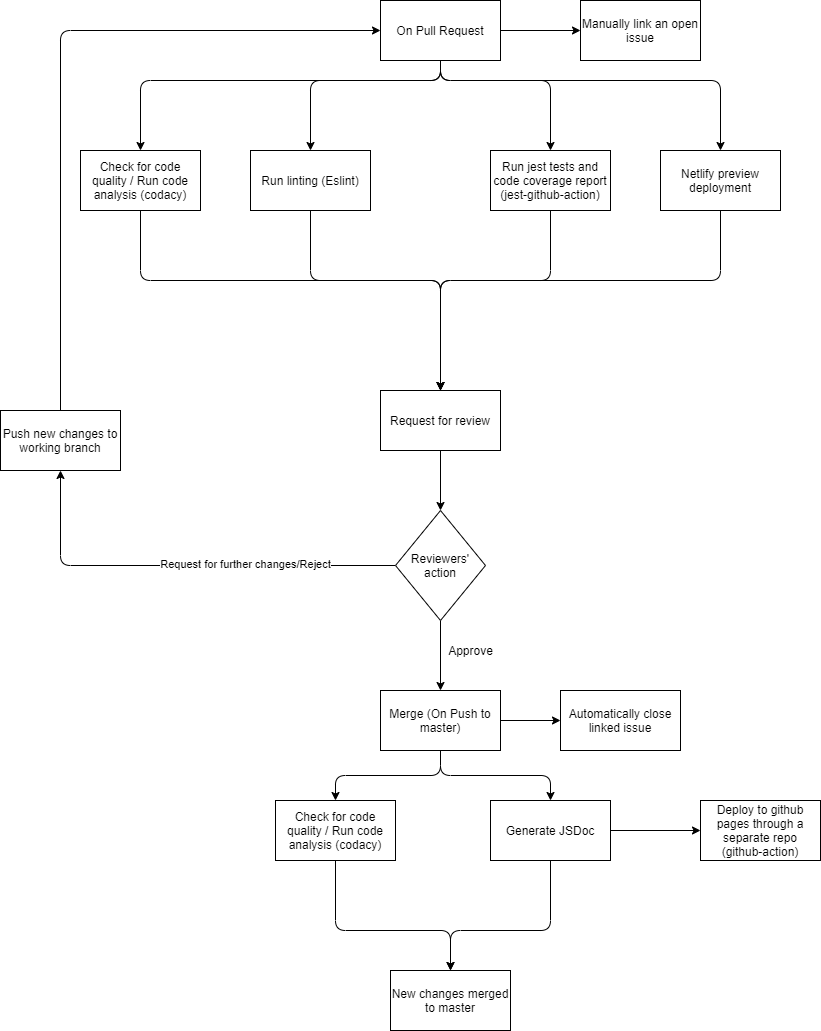

The diagram above was exported from draw.io. Its source (the exported page's mxGraphModel, read from the mxfile embedded in the PNG):
<mxGraphModel dx="1931" dy="493" grid="1" gridSize="10" guides="1" tooltips="1" connect="1" arrows="1" fold="1" page="1" pageScale="1" pageWidth="850" pageHeight="1100" math="0" shadow="0">
  <root>
    <mxCell id="0" />
    <mxCell id="1" parent="0" />
    <mxCell id="3" style="edgeStyle=orthogonalEdgeStyle;html=1;entryX=0.5;entryY=0;entryDx=0;entryDy=0;" edge="1" parent="1" source="2" target="4">
      <mxGeometry relative="1" as="geometry">
        <mxPoint x="420" y="150" as="targetPoint" />
        <Array as="points">
          <mxPoint x="420" y="90" />
          <mxPoint x="290" y="90" />
        </Array>
      </mxGeometry>
    </mxCell>
    <mxCell id="6" style="edgeStyle=orthogonalEdgeStyle;html=1;entryX=0.5;entryY=0;entryDx=0;entryDy=0;" edge="1" parent="1" source="2" target="7">
      <mxGeometry relative="1" as="geometry">
        <mxPoint x="300" y="140" as="targetPoint" />
        <Array as="points">
          <mxPoint x="420" y="90" />
          <mxPoint x="120" y="90" />
        </Array>
      </mxGeometry>
    </mxCell>
    <mxCell id="8" style="edgeStyle=orthogonalEdgeStyle;html=1;entryX=0.5;entryY=0;entryDx=0;entryDy=0;" edge="1" parent="1" source="2" target="9">
      <mxGeometry relative="1" as="geometry">
        <mxPoint x="610" y="160" as="targetPoint" />
        <Array as="points">
          <mxPoint x="420" y="90" />
          <mxPoint x="530" y="90" />
        </Array>
      </mxGeometry>
    </mxCell>
    <mxCell id="10" style="edgeStyle=orthogonalEdgeStyle;html=1;entryX=0.5;entryY=0;entryDx=0;entryDy=0;" edge="1" parent="1" source="2" target="11">
      <mxGeometry relative="1" as="geometry">
        <mxPoint x="760" y="160" as="targetPoint" />
        <Array as="points">
          <mxPoint x="420" y="90" />
          <mxPoint x="700" y="90" />
        </Array>
      </mxGeometry>
    </mxCell>
    <mxCell id="41" style="edgeStyle=orthogonalEdgeStyle;html=1;entryX=0;entryY=0.5;entryDx=0;entryDy=0;" edge="1" parent="1" source="2" target="42">
      <mxGeometry relative="1" as="geometry">
        <mxPoint x="570" y="40" as="targetPoint" />
      </mxGeometry>
    </mxCell>
    <mxCell id="2" value="On Pull Request" style="whiteSpace=wrap;html=1;" vertex="1" parent="1">
      <mxGeometry x="360" y="10" width="120" height="60" as="geometry" />
    </mxCell>
    <mxCell id="16" style="edgeStyle=orthogonalEdgeStyle;html=1;entryX=0.5;entryY=0;entryDx=0;entryDy=0;" edge="1" parent="1" source="4" target="13">
      <mxGeometry relative="1" as="geometry">
        <Array as="points">
          <mxPoint x="290" y="290" />
          <mxPoint x="420" y="290" />
        </Array>
      </mxGeometry>
    </mxCell>
    <mxCell id="4" value="Run linting (Eslint)" style="whiteSpace=wrap;html=1;" vertex="1" parent="1">
      <mxGeometry x="230" y="160" width="120" height="60" as="geometry" />
    </mxCell>
    <mxCell id="12" style="edgeStyle=orthogonalEdgeStyle;html=1;entryX=0.5;entryY=0;entryDx=0;entryDy=0;" edge="1" parent="1" source="7" target="13">
      <mxGeometry relative="1" as="geometry">
        <mxPoint x="420" y="400" as="targetPoint" />
        <Array as="points">
          <mxPoint x="120" y="290" />
          <mxPoint x="420" y="290" />
        </Array>
      </mxGeometry>
    </mxCell>
    <mxCell id="7" value="Check for code quality / Run code analysis (codacy)" style="whiteSpace=wrap;html=1;" vertex="1" parent="1">
      <mxGeometry x="60" y="160" width="120" height="60" as="geometry" />
    </mxCell>
    <mxCell id="17" style="edgeStyle=orthogonalEdgeStyle;html=1;entryX=0.5;entryY=0;entryDx=0;entryDy=0;" edge="1" parent="1" source="9" target="13">
      <mxGeometry relative="1" as="geometry">
        <Array as="points">
          <mxPoint x="530" y="290" />
          <mxPoint x="420" y="290" />
        </Array>
      </mxGeometry>
    </mxCell>
    <mxCell id="9" value="Run jest tests and code coverage report (jest-github-action)" style="whiteSpace=wrap;html=1;" vertex="1" parent="1">
      <mxGeometry x="470" y="160" width="120" height="60" as="geometry" />
    </mxCell>
    <mxCell id="18" style="edgeStyle=orthogonalEdgeStyle;html=1;entryX=0.5;entryY=0;entryDx=0;entryDy=0;" edge="1" parent="1" source="11" target="13">
      <mxGeometry relative="1" as="geometry">
        <Array as="points">
          <mxPoint x="700" y="290" />
          <mxPoint x="420" y="290" />
        </Array>
      </mxGeometry>
    </mxCell>
    <mxCell id="11" value="Netlify preview deployment" style="whiteSpace=wrap;html=1;" vertex="1" parent="1">
      <mxGeometry x="640" y="160" width="120" height="60" as="geometry" />
    </mxCell>
    <mxCell id="19" style="edgeStyle=orthogonalEdgeStyle;html=1;entryX=0.5;entryY=0;entryDx=0;entryDy=0;" edge="1" parent="1" source="13" target="20">
      <mxGeometry relative="1" as="geometry">
        <mxPoint x="420" y="510" as="targetPoint" />
      </mxGeometry>
    </mxCell>
    <mxCell id="13" value="Request for review" style="whiteSpace=wrap;html=1;" vertex="1" parent="1">
      <mxGeometry x="360" y="400" width="120" height="60" as="geometry" />
    </mxCell>
    <mxCell id="22" style="edgeStyle=orthogonalEdgeStyle;html=1;entryX=0.5;entryY=0;entryDx=0;entryDy=0;" edge="1" parent="1" source="20" target="21">
      <mxGeometry relative="1" as="geometry" />
    </mxCell>
    <mxCell id="27" style="edgeStyle=orthogonalEdgeStyle;html=1;entryX=0.5;entryY=1;entryDx=0;entryDy=0;" edge="1" parent="1" source="20" target="26">
      <mxGeometry relative="1" as="geometry" />
    </mxCell>
    <mxCell id="29" value="Request for further changes/Reject" style="edgeLabel;html=1;align=center;verticalAlign=middle;resizable=0;points=[];" vertex="1" connectable="0" parent="27">
      <mxGeometry x="-0.2977" y="-2" relative="1" as="geometry">
        <mxPoint as="offset" />
      </mxGeometry>
    </mxCell>
    <mxCell id="20" value="Reviewers' action" style="rhombus;whiteSpace=wrap;html=1;" vertex="1" parent="1">
      <mxGeometry x="375" y="520" width="90" height="110" as="geometry" />
    </mxCell>
    <mxCell id="33" style="edgeStyle=orthogonalEdgeStyle;html=1;entryX=0.5;entryY=0;entryDx=0;entryDy=0;" edge="1" parent="1" source="21" target="31">
      <mxGeometry relative="1" as="geometry" />
    </mxCell>
    <mxCell id="34" style="edgeStyle=orthogonalEdgeStyle;html=1;entryX=0.5;entryY=0;entryDx=0;entryDy=0;" edge="1" parent="1" source="21" target="32">
      <mxGeometry relative="1" as="geometry" />
    </mxCell>
    <mxCell id="43" style="edgeStyle=orthogonalEdgeStyle;html=1;entryX=0;entryY=0.5;entryDx=0;entryDy=0;" edge="1" parent="1" source="21" target="44">
      <mxGeometry relative="1" as="geometry">
        <mxPoint x="540" y="730" as="targetPoint" />
      </mxGeometry>
    </mxCell>
    <mxCell id="21" value="Merge (On Push to master)" style="whiteSpace=wrap;html=1;" vertex="1" parent="1">
      <mxGeometry x="360" y="700" width="120" height="60" as="geometry" />
    </mxCell>
    <mxCell id="23" value="Approve" style="text;html=1;align=center;verticalAlign=middle;resizable=0;points=[];autosize=1;strokeColor=none;" vertex="1" parent="1">
      <mxGeometry x="420" y="650" width="60" height="20" as="geometry" />
    </mxCell>
    <mxCell id="28" style="edgeStyle=orthogonalEdgeStyle;html=1;entryX=0;entryY=0.5;entryDx=0;entryDy=0;" edge="1" parent="1" source="26" target="2">
      <mxGeometry relative="1" as="geometry">
        <Array as="points">
          <mxPoint x="40" y="40" />
        </Array>
      </mxGeometry>
    </mxCell>
    <mxCell id="26" value="Push new changes to working branch" style="whiteSpace=wrap;html=1;" vertex="1" parent="1">
      <mxGeometry x="-20" y="420" width="120" height="60" as="geometry" />
    </mxCell>
    <mxCell id="38" style="edgeStyle=orthogonalEdgeStyle;html=1;" edge="1" parent="1" source="31">
      <mxGeometry relative="1" as="geometry">
        <mxPoint x="430" y="980" as="targetPoint" />
        <Array as="points">
          <mxPoint x="315" y="940" />
          <mxPoint x="430" y="940" />
        </Array>
      </mxGeometry>
    </mxCell>
    <mxCell id="31" value="&lt;span&gt;Check for code quality / Run code analysis (codacy)&lt;/span&gt;" style="whiteSpace=wrap;html=1;" vertex="1" parent="1">
      <mxGeometry x="255" y="810" width="120" height="60" as="geometry" />
    </mxCell>
    <mxCell id="35" style="edgeStyle=orthogonalEdgeStyle;html=1;entryX=0;entryY=0.5;entryDx=0;entryDy=0;" edge="1" parent="1" source="32" target="37">
      <mxGeometry relative="1" as="geometry">
        <mxPoint x="690" y="840" as="targetPoint" />
      </mxGeometry>
    </mxCell>
    <mxCell id="40" style="edgeStyle=orthogonalEdgeStyle;html=1;entryX=0.5;entryY=0;entryDx=0;entryDy=0;" edge="1" parent="1" source="32" target="39">
      <mxGeometry relative="1" as="geometry">
        <mxPoint x="430" y="970" as="targetPoint" />
        <Array as="points">
          <mxPoint x="530" y="940" />
          <mxPoint x="430" y="940" />
        </Array>
      </mxGeometry>
    </mxCell>
    <mxCell id="32" value="Generate JSDoc" style="whiteSpace=wrap;html=1;" vertex="1" parent="1">
      <mxGeometry x="470" y="810" width="120" height="60" as="geometry" />
    </mxCell>
    <mxCell id="37" value="Deploy to github pages through a separate repo (github-action)" style="whiteSpace=wrap;html=1;" vertex="1" parent="1">
      <mxGeometry x="680" y="810" width="120" height="60" as="geometry" />
    </mxCell>
    <mxCell id="39" value="New changes merged to master" style="whiteSpace=wrap;html=1;" vertex="1" parent="1">
      <mxGeometry x="370" y="980" width="120" height="60" as="geometry" />
    </mxCell>
    <mxCell id="42" value="Manually link an open issue" style="whiteSpace=wrap;html=1;" vertex="1" parent="1">
      <mxGeometry x="560" y="10" width="120" height="60" as="geometry" />
    </mxCell>
    <mxCell id="44" value="Automatically close linked issue" style="whiteSpace=wrap;html=1;" vertex="1" parent="1">
      <mxGeometry x="540" y="700" width="120" height="60" as="geometry" />
    </mxCell>
  </root>
</mxGraphModel>